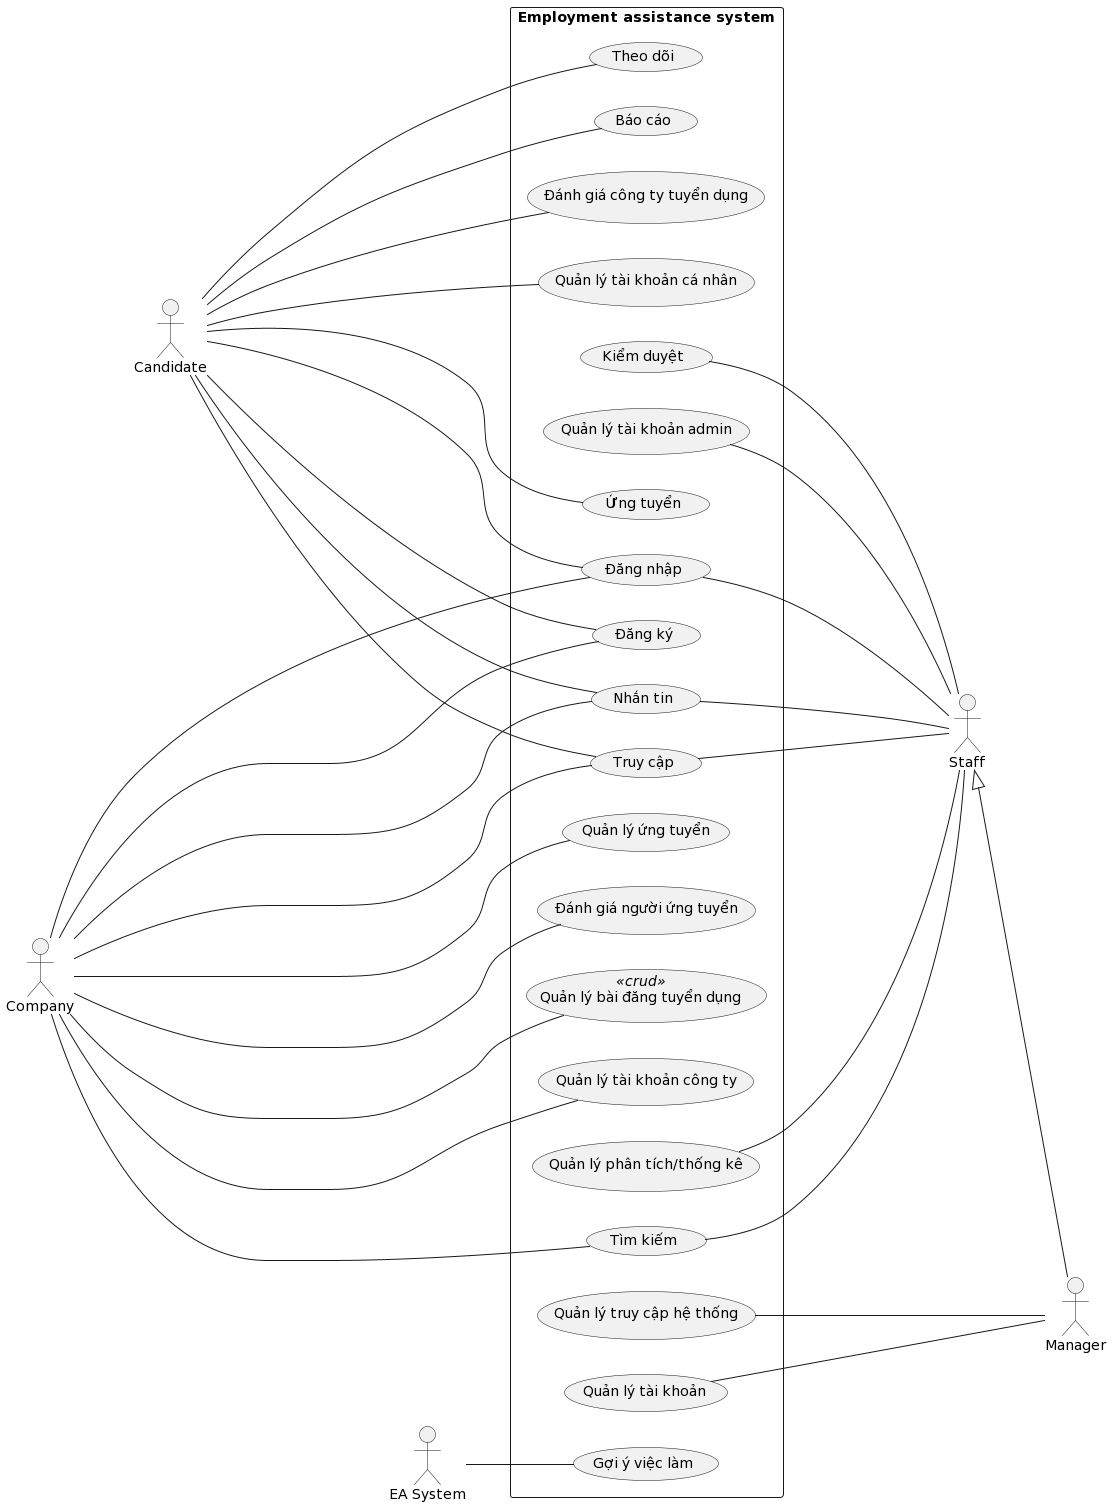

The diagram above was rendered by PlantUML. Its source (embedded in the PNG):
@startuml
left to right direction

actor "Staff" as nhanVien
actor "Manager" as quanLy
actor "Candidate" as nguoiUngTuyen
actor "Company" as congTy
actor "EA System" as heThong

rectangle "Employment assistance system" {
    usecase "Đăng nhập" as dangNhap
    usecase "Đăng ký" as dangKy
    usecase "Quản lý bài đăng tuyển dụng" as quanLyBaiDang <<crud>>
    usecase "Theo dõi" as theoDoi
    usecase "Báo cáo" as baoCao
    usecase "Đánh giá công ty tuyển dụng" as danhGiaCongTyTuyenDung
    usecase "Quản lý tài khoản cá nhân" as quanLyTaiKhoanCaNhan
    usecase "Quản lý tài khoản công ty" as quanLyTaiKhoanCongTy
    usecase "Ứng tuyển" as ungTuyen
    usecase "Quản lý ứng tuyển" as quanLyUngTuyen
    usecase "Nhắn tin" as nhanTin
    usecase "Tìm kiếm" as timKiem
    usecase "Truy cập" as truyCap
    usecase "Quản lý phân tích/thống kê" as quanLyPhanTich
    usecase "Kiểm duyệt" as kiemDuyet
    usecase "Quản lý truy cập hệ thống" as quanLyTruyCap
    usecase "Quản lý tài khoản admin" as quanLyTaiKhoanAdmin
    usecase "Đánh giá người ứng tuyển" as danhGiaNguoiUngTuyen
    usecase "Quản lý tài khoản" as quanLyTaiKhoan
    usecase "Gợi ý việc làm" as goiYViecLam
}

dangNhap ---- nhanVien
nhanTin ---- nhanVien
timKiem ---- nhanVien
truyCap ---- nhanVien
quanLyPhanTich ---- nhanVien
kiemDuyet ---- nhanVien
quanLyTaiKhoanAdmin ---- nhanVien

nhanVien ^-- quanLy
quanLyTruyCap -- quanLy
quanLyTaiKhoan -- quanLy

nguoiUngTuyen ----- dangNhap
nguoiUngTuyen ----- dangKy
nguoiUngTuyen ----- theoDoi
nguoiUngTuyen ----- baoCao
nguoiUngTuyen ----- danhGiaCongTyTuyenDung
nguoiUngTuyen ----- quanLyTaiKhoanCaNhan
nguoiUngTuyen ----- ungTuyen
nguoiUngTuyen ----- nhanTin
nguoiUngTuyen ----- truyCap

congTy ------ dangNhap
congTy ------ dangKy
congTy ------ quanLyBaiDang
congTy ------ quanLyTaiKhoanCongTy
congTy ------ quanLyUngTuyen
congTy ------ nhanTin
congTy ------ timKiem
congTy ------ truyCap
congTy ------ danhGiaNguoiUngTuyen

heThong -- goiYViecLam
@enduml